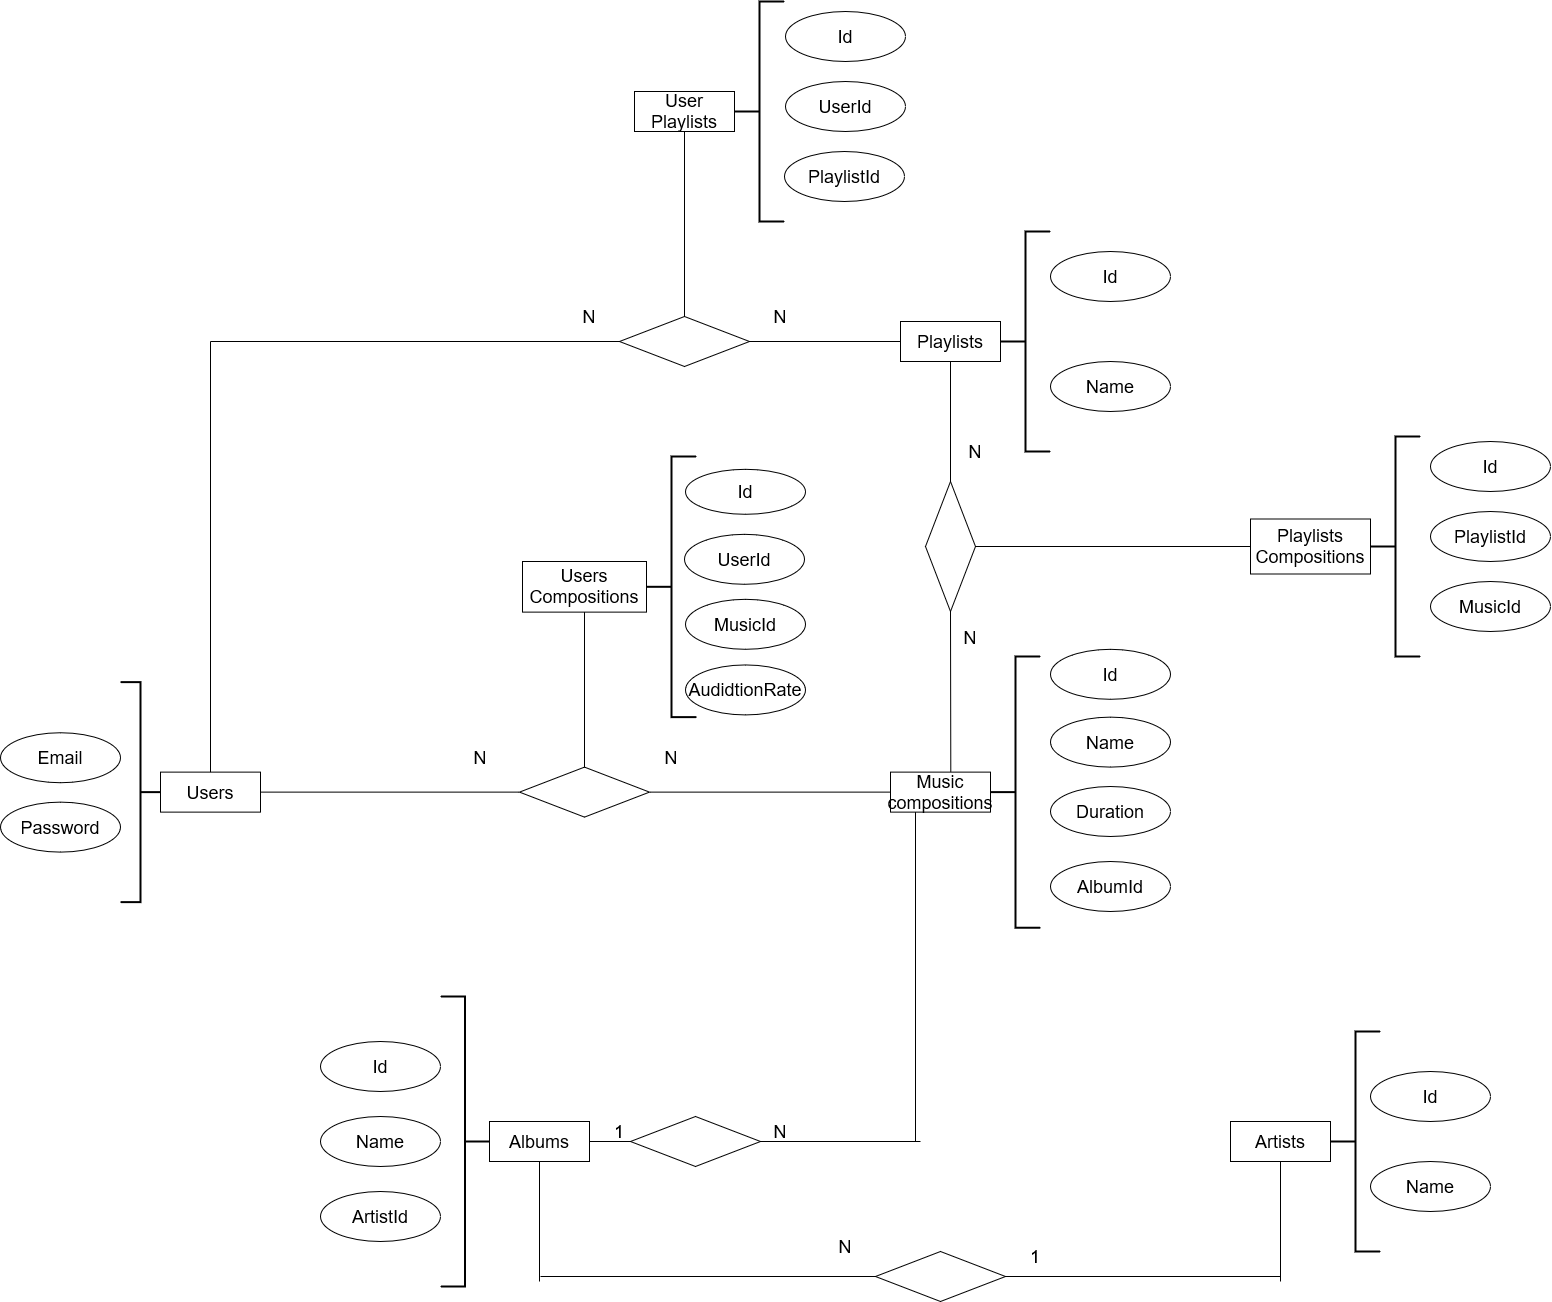

The diagram above was exported from draw.io. Its source (the exported page's mxGraphModel, read from the mxfile embedded in the PNG):
<mxGraphModel dx="3087" dy="2845" grid="1" gridSize="10" guides="1" tooltips="1" connect="1" arrows="1" fold="1" page="1" pageScale="1" pageWidth="827" pageHeight="1169" math="0" shadow="0">
  <root>
    <mxCell id="0" />
    <mxCell id="1" parent="0" />
    <mxCell id="GRCmbyAOvtrRgYRY16vi-1" value="Users" style="whiteSpace=wrap;html=1;align=center;fontSize=18;" parent="1" vertex="1">
      <mxGeometry x="-110" y="520.62" width="100" height="40" as="geometry" />
    </mxCell>
    <mxCell id="GRCmbyAOvtrRgYRY16vi-3" value="Music compositions" style="whiteSpace=wrap;html=1;align=center;fontSize=18;" parent="1" vertex="1">
      <mxGeometry x="620" y="520.62" width="100" height="40" as="geometry" />
    </mxCell>
    <mxCell id="GRCmbyAOvtrRgYRY16vi-22" value="" style="strokeWidth=2;html=1;shape=mxgraph.flowchart.annotation_2;align=left;labelPosition=right;pointerEvents=1;direction=west;fontSize=18;" parent="1" vertex="1">
      <mxGeometry x="-150" y="430.62" width="40" height="220" as="geometry" />
    </mxCell>
    <mxCell id="GRCmbyAOvtrRgYRY16vi-23" value="Email" style="ellipse;whiteSpace=wrap;html=1;fontSize=18;" parent="1" vertex="1">
      <mxGeometry x="-270" y="481.24" width="120" height="50" as="geometry" />
    </mxCell>
    <mxCell id="GRCmbyAOvtrRgYRY16vi-25" value="" style="strokeWidth=2;html=1;shape=mxgraph.flowchart.annotation_2;align=left;labelPosition=right;pointerEvents=1;fontSize=18;" parent="1" vertex="1">
      <mxGeometry x="720" y="404.99" width="50" height="271.25" as="geometry" />
    </mxCell>
    <mxCell id="GRCmbyAOvtrRgYRY16vi-26" value="Id" style="ellipse;whiteSpace=wrap;html=1;fontSize=18;" parent="1" vertex="1">
      <mxGeometry x="780" y="397.81" width="120" height="50" as="geometry" />
    </mxCell>
    <mxCell id="GRCmbyAOvtrRgYRY16vi-35" value="AlbumId" style="ellipse;whiteSpace=wrap;html=1;fontSize=18;" parent="1" vertex="1">
      <mxGeometry x="780" y="610" width="120" height="50" as="geometry" />
    </mxCell>
    <mxCell id="GRCmbyAOvtrRgYRY16vi-37" value="Password" style="ellipse;whiteSpace=wrap;html=1;fontSize=18;" parent="1" vertex="1">
      <mxGeometry x="-270" y="550.62" width="120" height="50" as="geometry" />
    </mxCell>
    <mxCell id="GRCmbyAOvtrRgYRY16vi-39" value="Duration" style="ellipse;whiteSpace=wrap;html=1;fontSize=18;" parent="1" vertex="1">
      <mxGeometry x="780" y="535" width="120" height="50" as="geometry" />
    </mxCell>
    <mxCell id="GRCmbyAOvtrRgYRY16vi-43" value="Artists" style="whiteSpace=wrap;html=1;align=center;fontSize=18;" parent="1" vertex="1">
      <mxGeometry x="960" y="870" width="100" height="40" as="geometry" />
    </mxCell>
    <mxCell id="GRCmbyAOvtrRgYRY16vi-45" value="" style="strokeWidth=2;html=1;shape=mxgraph.flowchart.annotation_2;align=left;labelPosition=right;pointerEvents=1;fontSize=18;" parent="1" vertex="1">
      <mxGeometry x="1060" y="780" width="50" height="220" as="geometry" />
    </mxCell>
    <mxCell id="GRCmbyAOvtrRgYRY16vi-46" value="Name" style="ellipse;whiteSpace=wrap;html=1;fontSize=18;" parent="1" vertex="1">
      <mxGeometry x="1100" y="910" width="120" height="50" as="geometry" />
    </mxCell>
    <mxCell id="GRCmbyAOvtrRgYRY16vi-47" value="Id" style="ellipse;whiteSpace=wrap;html=1;fontSize=18;" parent="1" vertex="1">
      <mxGeometry x="50" y="790" width="120" height="50" as="geometry" />
    </mxCell>
    <mxCell id="GRCmbyAOvtrRgYRY16vi-49" value="Albums" style="whiteSpace=wrap;html=1;align=center;fontSize=18;" parent="1" vertex="1">
      <mxGeometry x="219" y="870" width="100" height="40" as="geometry" />
    </mxCell>
    <mxCell id="GRCmbyAOvtrRgYRY16vi-50" value="" style="strokeWidth=2;html=1;shape=mxgraph.flowchart.annotation_2;align=left;labelPosition=right;pointerEvents=1;rotation=-180;fontSize=18;" parent="1" vertex="1">
      <mxGeometry x="170" y="745" width="49" height="290" as="geometry" />
    </mxCell>
    <mxCell id="GRCmbyAOvtrRgYRY16vi-53" value="Id" style="ellipse;whiteSpace=wrap;html=1;fontSize=18;" parent="1" vertex="1">
      <mxGeometry x="1100" y="820" width="120" height="50" as="geometry" />
    </mxCell>
    <mxCell id="GRCmbyAOvtrRgYRY16vi-54" value="Name" style="ellipse;whiteSpace=wrap;html=1;fontSize=18;" parent="1" vertex="1">
      <mxGeometry x="50" y="865" width="120" height="50" as="geometry" />
    </mxCell>
    <mxCell id="GRCmbyAOvtrRgYRY16vi-55" value="ArtistId" style="ellipse;whiteSpace=wrap;html=1;fontSize=18;" parent="1" vertex="1">
      <mxGeometry x="50" y="940" width="120" height="50" as="geometry" />
    </mxCell>
    <mxCell id="GRCmbyAOvtrRgYRY16vi-58" value="" style="rhombus;whiteSpace=wrap;html=1;fontSize=18;" parent="1" vertex="1">
      <mxGeometry x="360" y="865" width="130" height="50" as="geometry" />
    </mxCell>
    <mxCell id="GRCmbyAOvtrRgYRY16vi-60" value="" style="endArrow=none;html=1;rounded=0;exitX=1;exitY=0.5;exitDx=0;exitDy=0;entryX=0;entryY=0.5;entryDx=0;entryDy=0;startArrow=none;fontSize=18;" parent="1" source="GRCmbyAOvtrRgYRY16vi-49" target="GRCmbyAOvtrRgYRY16vi-58" edge="1">
      <mxGeometry width="50" height="50" relative="1" as="geometry">
        <mxPoint x="340" y="670" as="sourcePoint" />
        <mxPoint x="390" y="620" as="targetPoint" />
      </mxGeometry>
    </mxCell>
    <mxCell id="GRCmbyAOvtrRgYRY16vi-61" value="" style="endArrow=none;html=1;rounded=0;entryX=0.25;entryY=1;entryDx=0;entryDy=0;fontSize=18;" parent="1" target="GRCmbyAOvtrRgYRY16vi-3" edge="1">
      <mxGeometry width="50" height="50" relative="1" as="geometry">
        <mxPoint x="645" y="890" as="sourcePoint" />
        <mxPoint x="390" y="620" as="targetPoint" />
      </mxGeometry>
    </mxCell>
    <mxCell id="GRCmbyAOvtrRgYRY16vi-62" value="" style="endArrow=none;html=1;rounded=0;exitX=1;exitY=0.5;exitDx=0;exitDy=0;fontSize=18;" parent="1" source="GRCmbyAOvtrRgYRY16vi-58" edge="1">
      <mxGeometry width="50" height="50" relative="1" as="geometry">
        <mxPoint x="340" y="670" as="sourcePoint" />
        <mxPoint x="650" y="890" as="targetPoint" />
      </mxGeometry>
    </mxCell>
    <mxCell id="GRCmbyAOvtrRgYRY16vi-72" value="" style="rhombus;whiteSpace=wrap;html=1;fontSize=18;" parent="1" vertex="1">
      <mxGeometry x="605" y="1000" width="130" height="50" as="geometry" />
    </mxCell>
    <mxCell id="GRCmbyAOvtrRgYRY16vi-73" value="" style="endArrow=none;html=1;rounded=0;exitX=0.5;exitY=1;exitDx=0;exitDy=0;fontSize=18;" parent="1" source="GRCmbyAOvtrRgYRY16vi-49" edge="1">
      <mxGeometry width="50" height="50" relative="1" as="geometry">
        <mxPoint x="410" y="780" as="sourcePoint" />
        <mxPoint x="269" y="1030" as="targetPoint" />
      </mxGeometry>
    </mxCell>
    <mxCell id="GRCmbyAOvtrRgYRY16vi-74" value="" style="endArrow=none;html=1;rounded=0;entryX=0;entryY=0.5;entryDx=0;entryDy=0;fontSize=18;" parent="1" target="GRCmbyAOvtrRgYRY16vi-72" edge="1">
      <mxGeometry width="50" height="50" relative="1" as="geometry">
        <mxPoint x="270" y="1025" as="sourcePoint" />
        <mxPoint x="460" y="730" as="targetPoint" />
      </mxGeometry>
    </mxCell>
    <mxCell id="GRCmbyAOvtrRgYRY16vi-75" value="" style="endArrow=none;html=1;rounded=0;exitX=1;exitY=0.5;exitDx=0;exitDy=0;fontSize=18;" parent="1" source="GRCmbyAOvtrRgYRY16vi-72" edge="1">
      <mxGeometry width="50" height="50" relative="1" as="geometry">
        <mxPoint x="410" y="780" as="sourcePoint" />
        <mxPoint x="1010" y="1025" as="targetPoint" />
      </mxGeometry>
    </mxCell>
    <mxCell id="GRCmbyAOvtrRgYRY16vi-76" value="" style="endArrow=none;html=1;rounded=0;entryX=0.5;entryY=1;entryDx=0;entryDy=0;fontSize=18;" parent="1" target="GRCmbyAOvtrRgYRY16vi-43" edge="1">
      <mxGeometry width="50" height="50" relative="1" as="geometry">
        <mxPoint x="1010" y="1030" as="sourcePoint" />
        <mxPoint x="460" y="730" as="targetPoint" />
      </mxGeometry>
    </mxCell>
    <mxCell id="GRCmbyAOvtrRgYRY16vi-77" value="N" style="text;html=1;strokeColor=none;fillColor=none;align=center;verticalAlign=middle;whiteSpace=wrap;rounded=0;fontSize=18;" parent="1" vertex="1">
      <mxGeometry x="480" y="865" width="60" height="30" as="geometry" />
    </mxCell>
    <mxCell id="GRCmbyAOvtrRgYRY16vi-79" value="N" style="text;html=1;strokeColor=none;fillColor=none;align=center;verticalAlign=middle;whiteSpace=wrap;rounded=0;fontSize=18;" parent="1" vertex="1">
      <mxGeometry x="545" y="980" width="60" height="30" as="geometry" />
    </mxCell>
    <mxCell id="GRCmbyAOvtrRgYRY16vi-80" value="1" style="text;html=1;strokeColor=none;fillColor=none;align=center;verticalAlign=middle;whiteSpace=wrap;rounded=0;fontSize=18;" parent="1" vertex="1">
      <mxGeometry x="319" y="865" width="60" height="30" as="geometry" />
    </mxCell>
    <mxCell id="GRCmbyAOvtrRgYRY16vi-81" value="" style="endArrow=none;html=1;rounded=0;exitX=1;exitY=0.5;exitDx=0;exitDy=0;entryX=0;entryY=0.5;entryDx=0;entryDy=0;fontSize=18;" parent="1" source="GRCmbyAOvtrRgYRY16vi-49" target="GRCmbyAOvtrRgYRY16vi-80" edge="1">
      <mxGeometry width="50" height="50" relative="1" as="geometry">
        <mxPoint x="319" y="890" as="sourcePoint" />
        <mxPoint x="360" y="890" as="targetPoint" />
      </mxGeometry>
    </mxCell>
    <mxCell id="GRCmbyAOvtrRgYRY16vi-86" value="1" style="text;html=1;strokeColor=none;fillColor=none;align=center;verticalAlign=middle;whiteSpace=wrap;rounded=0;fontSize=18;" parent="1" vertex="1">
      <mxGeometry x="735" y="990" width="60" height="30" as="geometry" />
    </mxCell>
    <mxCell id="GRCmbyAOvtrRgYRY16vi-87" value="Playlists" style="whiteSpace=wrap;html=1;align=center;fontSize=18;" parent="1" vertex="1">
      <mxGeometry x="630" y="70" width="100" height="40" as="geometry" />
    </mxCell>
    <mxCell id="GRCmbyAOvtrRgYRY16vi-88" value="" style="strokeWidth=2;html=1;shape=mxgraph.flowchart.annotation_2;align=left;labelPosition=right;pointerEvents=1;fontSize=18;" parent="1" vertex="1">
      <mxGeometry x="730" y="-20" width="50" height="220" as="geometry" />
    </mxCell>
    <mxCell id="GRCmbyAOvtrRgYRY16vi-89" value="Name" style="ellipse;whiteSpace=wrap;html=1;fontSize=18;" parent="1" vertex="1">
      <mxGeometry x="780" y="110" width="120" height="50" as="geometry" />
    </mxCell>
    <mxCell id="GRCmbyAOvtrRgYRY16vi-92" value="Id" style="ellipse;whiteSpace=wrap;html=1;fontSize=18;" parent="1" vertex="1">
      <mxGeometry x="780" width="120" height="50" as="geometry" />
    </mxCell>
    <mxCell id="GRCmbyAOvtrRgYRY16vi-94" value="" style="endArrow=none;html=1;rounded=0;exitX=0.5;exitY=0;exitDx=0;exitDy=0;fontSize=18;" parent="1" source="GRCmbyAOvtrRgYRY16vi-1" edge="1">
      <mxGeometry width="50" height="50" relative="1" as="geometry">
        <mxPoint x="440" y="380" as="sourcePoint" />
        <mxPoint x="-60" y="90" as="targetPoint" />
      </mxGeometry>
    </mxCell>
    <mxCell id="GRCmbyAOvtrRgYRY16vi-97" value="" style="rhombus;whiteSpace=wrap;html=1;fontSize=18;" parent="1" vertex="1">
      <mxGeometry x="349" y="65" width="130" height="50" as="geometry" />
    </mxCell>
    <mxCell id="GRCmbyAOvtrRgYRY16vi-98" value="" style="endArrow=none;html=1;rounded=0;entryX=0;entryY=0.5;entryDx=0;entryDy=0;fontSize=18;" parent="1" target="GRCmbyAOvtrRgYRY16vi-97" edge="1">
      <mxGeometry width="50" height="50" relative="1" as="geometry">
        <mxPoint x="-60" y="90" as="sourcePoint" />
        <mxPoint x="490" y="360" as="targetPoint" />
      </mxGeometry>
    </mxCell>
    <mxCell id="GRCmbyAOvtrRgYRY16vi-99" value="" style="endArrow=none;html=1;rounded=0;exitX=1;exitY=0.5;exitDx=0;exitDy=0;entryX=0;entryY=0.5;entryDx=0;entryDy=0;fontSize=18;" parent="1" source="GRCmbyAOvtrRgYRY16vi-97" target="GRCmbyAOvtrRgYRY16vi-87" edge="1">
      <mxGeometry width="50" height="50" relative="1" as="geometry">
        <mxPoint x="440" y="410" as="sourcePoint" />
        <mxPoint x="490" y="360" as="targetPoint" />
      </mxGeometry>
    </mxCell>
    <mxCell id="GRCmbyAOvtrRgYRY16vi-101" value="" style="rhombus;whiteSpace=wrap;html=1;rotation=-90;fontSize=18;" parent="1" vertex="1">
      <mxGeometry x="615" y="270" width="130" height="50" as="geometry" />
    </mxCell>
    <mxCell id="GRCmbyAOvtrRgYRY16vi-102" value="" style="endArrow=none;html=1;rounded=0;entryX=0.5;entryY=1;entryDx=0;entryDy=0;exitX=1;exitY=0.5;exitDx=0;exitDy=0;fontSize=18;" parent="1" source="GRCmbyAOvtrRgYRY16vi-101" target="GRCmbyAOvtrRgYRY16vi-87" edge="1">
      <mxGeometry width="50" height="50" relative="1" as="geometry">
        <mxPoint x="440" y="320" as="sourcePoint" />
        <mxPoint x="490" y="270" as="targetPoint" />
      </mxGeometry>
    </mxCell>
    <mxCell id="GRCmbyAOvtrRgYRY16vi-103" value="" style="endArrow=none;html=1;rounded=0;entryX=0;entryY=0.5;entryDx=0;entryDy=0;exitX=0.603;exitY=-0.004;exitDx=0;exitDy=0;exitPerimeter=0;fontSize=18;" parent="1" source="GRCmbyAOvtrRgYRY16vi-3" target="GRCmbyAOvtrRgYRY16vi-101" edge="1">
      <mxGeometry width="50" height="50" relative="1" as="geometry">
        <mxPoint x="440" y="320" as="sourcePoint" />
        <mxPoint x="490" y="270" as="targetPoint" />
      </mxGeometry>
    </mxCell>
    <mxCell id="GRCmbyAOvtrRgYRY16vi-104" value="User Playlists" style="whiteSpace=wrap;html=1;align=center;fontSize=18;" parent="1" vertex="1">
      <mxGeometry x="364" y="-160" width="100" height="40" as="geometry" />
    </mxCell>
    <mxCell id="GRCmbyAOvtrRgYRY16vi-105" value="" style="endArrow=none;html=1;rounded=0;exitX=0.5;exitY=1;exitDx=0;exitDy=0;entryX=0.5;entryY=0;entryDx=0;entryDy=0;fontSize=18;" parent="1" source="GRCmbyAOvtrRgYRY16vi-104" target="GRCmbyAOvtrRgYRY16vi-97" edge="1">
      <mxGeometry width="50" height="50" relative="1" as="geometry">
        <mxPoint x="440" y="240" as="sourcePoint" />
        <mxPoint x="490" y="190" as="targetPoint" />
      </mxGeometry>
    </mxCell>
    <mxCell id="GRCmbyAOvtrRgYRY16vi-106" value="" style="strokeWidth=2;html=1;shape=mxgraph.flowchart.annotation_2;align=left;labelPosition=right;pointerEvents=1;fontSize=18;" parent="1" vertex="1">
      <mxGeometry x="464" y="-250" width="50" height="220" as="geometry" />
    </mxCell>
    <mxCell id="GRCmbyAOvtrRgYRY16vi-112" value="PlaylistId" style="ellipse;whiteSpace=wrap;html=1;fontSize=18;" parent="1" vertex="1">
      <mxGeometry x="514" y="-100" width="120" height="50" as="geometry" />
    </mxCell>
    <mxCell id="GRCmbyAOvtrRgYRY16vi-113" value="UserId" style="ellipse;whiteSpace=wrap;html=1;fontSize=18;" parent="1" vertex="1">
      <mxGeometry x="515" y="-170" width="120" height="50" as="geometry" />
    </mxCell>
    <mxCell id="GRCmbyAOvtrRgYRY16vi-114" value="Playlists Compositions" style="whiteSpace=wrap;html=1;align=center;fontSize=18;" parent="1" vertex="1">
      <mxGeometry x="980" y="267.5" width="120" height="55" as="geometry" />
    </mxCell>
    <mxCell id="GRCmbyAOvtrRgYRY16vi-115" value="" style="endArrow=none;html=1;rounded=0;exitX=0.5;exitY=1;exitDx=0;exitDy=0;entryX=0;entryY=0.5;entryDx=0;entryDy=0;fontSize=18;" parent="1" source="GRCmbyAOvtrRgYRY16vi-101" target="GRCmbyAOvtrRgYRY16vi-114" edge="1">
      <mxGeometry width="50" height="50" relative="1" as="geometry">
        <mxPoint x="820" y="270" as="sourcePoint" />
        <mxPoint x="870" y="220" as="targetPoint" />
      </mxGeometry>
    </mxCell>
    <mxCell id="GRCmbyAOvtrRgYRY16vi-116" value="" style="strokeWidth=2;html=1;shape=mxgraph.flowchart.annotation_2;align=left;labelPosition=right;pointerEvents=1;fontSize=18;" parent="1" vertex="1">
      <mxGeometry x="1100" y="185" width="50" height="220" as="geometry" />
    </mxCell>
    <mxCell id="GRCmbyAOvtrRgYRY16vi-118" value="Id" style="ellipse;whiteSpace=wrap;html=1;fontSize=18;" parent="1" vertex="1">
      <mxGeometry x="515" y="-240" width="120" height="50" as="geometry" />
    </mxCell>
    <mxCell id="GRCmbyAOvtrRgYRY16vi-120" value="Name" style="ellipse;whiteSpace=wrap;html=1;fontSize=18;" parent="1" vertex="1">
      <mxGeometry x="780" y="465.62" width="120" height="50" as="geometry" />
    </mxCell>
    <mxCell id="GRCmbyAOvtrRgYRY16vi-122" value="Id" style="ellipse;whiteSpace=wrap;html=1;fontSize=18;" parent="1" vertex="1">
      <mxGeometry x="1160" y="190" width="120" height="50" as="geometry" />
    </mxCell>
    <mxCell id="GRCmbyAOvtrRgYRY16vi-123" value="PlaylistId" style="ellipse;whiteSpace=wrap;html=1;fontSize=18;" parent="1" vertex="1">
      <mxGeometry x="1160" y="260" width="120" height="50" as="geometry" />
    </mxCell>
    <mxCell id="GRCmbyAOvtrRgYRY16vi-124" value="MusicId" style="ellipse;whiteSpace=wrap;html=1;fontSize=18;" parent="1" vertex="1">
      <mxGeometry x="1160" y="330" width="120" height="50" as="geometry" />
    </mxCell>
    <mxCell id="Hf9DtywqCMI291Z2QMPJ-1" value="N" style="text;html=1;strokeColor=none;fillColor=none;align=center;verticalAlign=middle;whiteSpace=wrap;rounded=0;fontSize=18;" parent="1" vertex="1">
      <mxGeometry x="675" y="185" width="60" height="30" as="geometry" />
    </mxCell>
    <mxCell id="Hf9DtywqCMI291Z2QMPJ-2" value="N" style="text;html=1;strokeColor=none;fillColor=none;align=center;verticalAlign=middle;whiteSpace=wrap;rounded=0;fontSize=18;" parent="1" vertex="1">
      <mxGeometry x="670" y="370.62" width="60" height="30" as="geometry" />
    </mxCell>
    <mxCell id="Hf9DtywqCMI291Z2QMPJ-4" value="N" style="text;html=1;strokeColor=none;fillColor=none;align=center;verticalAlign=middle;whiteSpace=wrap;rounded=0;fontSize=18;" parent="1" vertex="1">
      <mxGeometry x="289" y="50" width="60" height="30" as="geometry" />
    </mxCell>
    <mxCell id="Hf9DtywqCMI291Z2QMPJ-5" value="N" style="text;html=1;strokeColor=none;fillColor=none;align=center;verticalAlign=middle;whiteSpace=wrap;rounded=0;fontSize=18;" parent="1" vertex="1">
      <mxGeometry x="480" y="50" width="60" height="30" as="geometry" />
    </mxCell>
    <mxCell id="Hf9DtywqCMI291Z2QMPJ-6" value="" style="rhombus;whiteSpace=wrap;html=1;fontSize=18;" parent="1" vertex="1">
      <mxGeometry x="249" y="515.62" width="130" height="50" as="geometry" />
    </mxCell>
    <mxCell id="Hf9DtywqCMI291Z2QMPJ-7" value="" style="endArrow=none;html=1;rounded=0;exitX=1;exitY=0.5;exitDx=0;exitDy=0;entryX=0;entryY=0.5;entryDx=0;entryDy=0;fontSize=18;" parent="1" source="GRCmbyAOvtrRgYRY16vi-1" target="Hf9DtywqCMI291Z2QMPJ-6" edge="1">
      <mxGeometry width="50" height="50" relative="1" as="geometry">
        <mxPoint x="600" y="410" as="sourcePoint" />
        <mxPoint x="650" y="360" as="targetPoint" />
      </mxGeometry>
    </mxCell>
    <mxCell id="Hf9DtywqCMI291Z2QMPJ-8" value="" style="endArrow=none;html=1;rounded=0;exitX=1;exitY=0.5;exitDx=0;exitDy=0;entryX=0;entryY=0.5;entryDx=0;entryDy=0;fontSize=18;" parent="1" source="Hf9DtywqCMI291Z2QMPJ-6" target="GRCmbyAOvtrRgYRY16vi-3" edge="1">
      <mxGeometry width="50" height="50" relative="1" as="geometry">
        <mxPoint x="600" y="410" as="sourcePoint" />
        <mxPoint x="650" y="360" as="targetPoint" />
      </mxGeometry>
    </mxCell>
    <mxCell id="Hf9DtywqCMI291Z2QMPJ-9" value="Users Compositions" style="whiteSpace=wrap;html=1;align=center;fontSize=18;" parent="1" vertex="1">
      <mxGeometry x="252" y="310" width="124" height="50.62" as="geometry" />
    </mxCell>
    <mxCell id="Hf9DtywqCMI291Z2QMPJ-10" value="" style="endArrow=none;html=1;rounded=0;exitX=0.5;exitY=0;exitDx=0;exitDy=0;entryX=0.5;entryY=1;entryDx=0;entryDy=0;fontSize=18;" parent="1" source="Hf9DtywqCMI291Z2QMPJ-6" target="Hf9DtywqCMI291Z2QMPJ-9" edge="1">
      <mxGeometry width="50" height="50" relative="1" as="geometry">
        <mxPoint x="600" y="410" as="sourcePoint" />
        <mxPoint x="650" y="360" as="targetPoint" />
      </mxGeometry>
    </mxCell>
    <mxCell id="Hf9DtywqCMI291Z2QMPJ-12" value="N" style="text;html=1;strokeColor=none;fillColor=none;align=center;verticalAlign=middle;whiteSpace=wrap;rounded=0;fontSize=18;" parent="1" vertex="1">
      <mxGeometry x="180" y="491.24" width="60" height="30" as="geometry" />
    </mxCell>
    <mxCell id="Hf9DtywqCMI291Z2QMPJ-13" value="N" style="text;html=1;strokeColor=none;fillColor=none;align=center;verticalAlign=middle;whiteSpace=wrap;rounded=0;fontSize=18;" parent="1" vertex="1">
      <mxGeometry x="371" y="491.24" width="60" height="30" as="geometry" />
    </mxCell>
    <mxCell id="Hf9DtywqCMI291Z2QMPJ-15" value="" style="strokeWidth=2;html=1;shape=mxgraph.flowchart.annotation_2;align=left;labelPosition=right;pointerEvents=1;fontSize=18;" parent="1" vertex="1">
      <mxGeometry x="376" y="205" width="50" height="260.62" as="geometry" />
    </mxCell>
    <mxCell id="Hf9DtywqCMI291Z2QMPJ-16" value="MusicId" style="ellipse;whiteSpace=wrap;html=1;fontSize=18;" parent="1" vertex="1">
      <mxGeometry x="415" y="347.81" width="120" height="50" as="geometry" />
    </mxCell>
    <mxCell id="Hf9DtywqCMI291Z2QMPJ-17" value="UserId" style="ellipse;whiteSpace=wrap;html=1;fontSize=18;" parent="1" vertex="1">
      <mxGeometry x="414" y="282.81" width="120" height="50" as="geometry" />
    </mxCell>
    <mxCell id="Hf9DtywqCMI291Z2QMPJ-18" value="Id" style="ellipse;whiteSpace=wrap;html=1;fontSize=18;" parent="1" vertex="1">
      <mxGeometry x="415" y="217.81" width="120" height="45" as="geometry" />
    </mxCell>
    <mxCell id="Hf9DtywqCMI291Z2QMPJ-19" value="AudidtionRate" style="ellipse;whiteSpace=wrap;html=1;fontSize=18;" parent="1" vertex="1">
      <mxGeometry x="415" y="413.43" width="120" height="50" as="geometry" />
    </mxCell>
  </root>
</mxGraphModel>